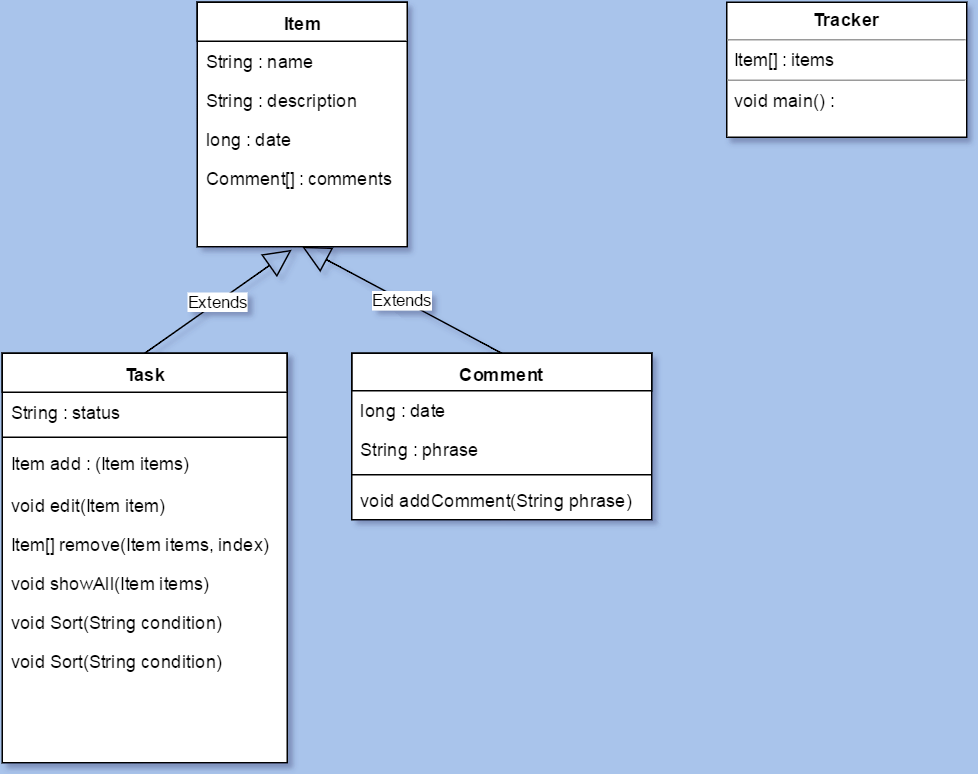

The diagram above was exported from draw.io. Its source (the exported page's mxGraphModel, read from the mxfile embedded in the PNG):
<mxGraphModel dx="880" dy="494" grid="1" gridSize="10" guides="1" tooltips="1" connect="1" arrows="1" fold="1" page="1" pageScale="1" pageWidth="826" pageHeight="1169" background="#A9C4EB" math="0" shadow="0">
  <root>
    <mxCell id="0" />
    <mxCell id="1" parent="0" />
    <mxCell id="2" value="&lt;b&gt;Item&lt;/b&gt;" style="swimlane;html=1;fontStyle=0;childLayout=stackLayout;horizontal=1;startSize=26;horizontalStack=0;resizeParent=1;resizeLast=0;collapsible=1;marginBottom=0;swimlaneFillColor=#ffffff;shadow=0;fillColor=#ffffff;strokeColor=#000000;" vertex="1" parent="1">
      <mxGeometry x="167" y="34" width="140" height="163" as="geometry">
        <mxRectangle x="150" y="120" width="60" height="26" as="alternateBounds" />
      </mxGeometry>
    </mxCell>
    <mxCell id="3" value="String : name" style="text;html=1;strokeColor=none;fillColor=none;align=left;verticalAlign=top;spacingLeft=4;spacingRight=4;whiteSpace=wrap;overflow=hidden;rotatable=0;points=[[0,0.5],[1,0.5]];portConstraint=eastwest;" vertex="1" parent="2">
      <mxGeometry y="26" width="140" height="26" as="geometry" />
    </mxCell>
    <mxCell id="4" value="String : description" style="text;html=1;strokeColor=none;fillColor=none;align=left;verticalAlign=top;spacingLeft=4;spacingRight=4;whiteSpace=wrap;overflow=hidden;rotatable=0;points=[[0,0.5],[1,0.5]];portConstraint=eastwest;" vertex="1" parent="2">
      <mxGeometry y="52" width="140" height="26" as="geometry" />
    </mxCell>
    <mxCell id="5" value="long : date" style="text;html=1;strokeColor=none;fillColor=none;align=left;verticalAlign=top;spacingLeft=4;spacingRight=4;whiteSpace=wrap;overflow=hidden;rotatable=0;points=[[0,0.5],[1,0.5]];portConstraint=eastwest;" vertex="1" parent="2">
      <mxGeometry y="78" width="140" height="26" as="geometry" />
    </mxCell>
    <mxCell id="59" value="Comment[] : comments" style="text;html=1;strokeColor=none;fillColor=none;align=left;verticalAlign=top;spacingLeft=4;spacingRight=4;whiteSpace=wrap;overflow=hidden;rotatable=0;points=[[0,0.5],[1,0.5]];portConstraint=eastwest;" vertex="1" parent="2">
      <mxGeometry y="104" width="140" height="26" as="geometry" />
    </mxCell>
    <mxCell id="18" value="Extends" style="endArrow=block;endSize=16;endFill=0;html=1;exitX=0.5;exitY=0;" edge="1" parent="1" source="35">
      <mxGeometry width="160" relative="1" as="geometry">
        <mxPoint x="237" y="267" as="sourcePoint" />
        <mxPoint x="230" y="199" as="targetPoint" />
      </mxGeometry>
    </mxCell>
    <mxCell id="20" value="&lt;p style=&quot;margin: 0px ; margin-top: 4px ; text-align: center&quot;&gt;&lt;b&gt;Tracker&lt;/b&gt;&lt;br&gt;&lt;/p&gt;&lt;hr size=&quot;1&quot;&gt;&lt;p style=&quot;margin: 0px ; margin-left: 4px&quot;&gt;Item[] : items&lt;/p&gt;&lt;hr size=&quot;1&quot;&gt;&lt;p style=&quot;margin: 0px ; margin-left: 4px&quot;&gt;void main() :&amp;nbsp;&lt;/p&gt;" style="verticalAlign=top;align=left;overflow=fill;fontSize=12;fontFamily=Helvetica;html=1;shadow=0;fillColor=#ffffff;strokeColor=#000000;" vertex="1" parent="1">
      <mxGeometry x="520" y="34" width="160" height="90" as="geometry" />
    </mxCell>
    <mxCell id="35" value="Task" style="swimlane;html=1;fontStyle=1;align=center;verticalAlign=top;childLayout=stackLayout;horizontal=1;startSize=26;horizontalStack=0;resizeParent=1;resizeLast=0;collapsible=1;marginBottom=0;swimlaneFillColor=#ffffff;shadow=0;fillColor=none;" vertex="1" parent="1">
      <mxGeometry x="37" y="268" width="190" height="273" as="geometry" />
    </mxCell>
    <mxCell id="36" value="String : status" style="text;html=1;strokeColor=none;fillColor=none;align=left;verticalAlign=top;spacingLeft=4;spacingRight=4;whiteSpace=wrap;overflow=hidden;rotatable=0;points=[[0,0.5],[1,0.5]];portConstraint=eastwest;" vertex="1" parent="35">
      <mxGeometry y="26" width="190" height="26" as="geometry" />
    </mxCell>
    <mxCell id="37" value="" style="line;html=1;strokeWidth=1;fillColor=none;align=left;verticalAlign=middle;spacingTop=-1;spacingLeft=3;spacingRight=3;rotatable=0;labelPosition=right;points=[];portConstraint=eastwest;" vertex="1" parent="35">
      <mxGeometry y="52" width="190" height="8" as="geometry" />
    </mxCell>
    <mxCell id="22" value="Item add : (Item items)" style="text;html=1;strokeColor=none;fillColor=none;align=left;verticalAlign=top;spacingLeft=4;spacingRight=4;whiteSpace=wrap;overflow=hidden;rotatable=0;points=[[0,0.5],[1,0.5]];portConstraint=eastwest;" vertex="1" parent="35">
      <mxGeometry y="60" width="190" height="28" as="geometry" />
    </mxCell>
    <mxCell id="21" value="void edit(Item item)" style="text;html=1;strokeColor=none;fillColor=none;align=left;verticalAlign=top;spacingLeft=4;spacingRight=4;whiteSpace=wrap;overflow=hidden;rotatable=0;points=[[0,0.5],[1,0.5]];portConstraint=eastwest;" vertex="1" parent="35">
      <mxGeometry y="88" width="190" height="26" as="geometry" />
    </mxCell>
    <mxCell id="17" value="Item[] remove(Item items, index)" style="text;html=1;strokeColor=none;fillColor=none;align=left;verticalAlign=top;spacingLeft=4;spacingRight=4;whiteSpace=wrap;overflow=hidden;rotatable=0;points=[[0,0.5],[1,0.5]];portConstraint=eastwest;" vertex="1" parent="35">
      <mxGeometry y="114" width="190" height="26" as="geometry" />
    </mxCell>
    <mxCell id="24" value="void showAll(Item items)" style="text;html=1;strokeColor=none;fillColor=none;align=left;verticalAlign=top;spacingLeft=4;spacingRight=4;whiteSpace=wrap;overflow=hidden;rotatable=0;points=[[0,0.5],[1,0.5]];portConstraint=eastwest;" vertex="1" parent="35">
      <mxGeometry y="140" width="190" height="26" as="geometry" />
    </mxCell>
    <mxCell id="25" value="void Sort(String condition)" style="text;html=1;strokeColor=none;fillColor=none;align=left;verticalAlign=top;spacingLeft=4;spacingRight=4;whiteSpace=wrap;overflow=hidden;rotatable=0;points=[[0,0.5],[1,0.5]];portConstraint=eastwest;" vertex="1" parent="35">
      <mxGeometry y="166" width="190" height="26" as="geometry" />
    </mxCell>
    <mxCell id="52" value="void Sort(String condition)" style="text;html=1;strokeColor=none;fillColor=none;align=left;verticalAlign=top;spacingLeft=4;spacingRight=4;whiteSpace=wrap;overflow=hidden;rotatable=0;points=[[0,0.5],[1,0.5]];portConstraint=eastwest;" vertex="1" parent="35">
      <mxGeometry y="192" width="190" height="26" as="geometry" />
    </mxCell>
    <mxCell id="39" value="Comment" style="swimlane;html=1;fontStyle=1;align=center;verticalAlign=top;childLayout=stackLayout;horizontal=1;startSize=25;horizontalStack=0;resizeParent=1;resizeLast=0;collapsible=1;marginBottom=0;swimlaneFillColor=#ffffff;shadow=0;fillColor=none;" vertex="1" parent="1">
      <mxGeometry x="270" y="268" width="200" height="111" as="geometry" />
    </mxCell>
    <mxCell id="40" value="long : date" style="text;html=1;strokeColor=none;fillColor=none;align=left;verticalAlign=top;spacingLeft=4;spacingRight=4;whiteSpace=wrap;overflow=hidden;rotatable=0;points=[[0,0.5],[1,0.5]];portConstraint=eastwest;" vertex="1" parent="39">
      <mxGeometry y="25" width="200" height="26" as="geometry" />
    </mxCell>
    <mxCell id="43" value="String :&amp;nbsp;phrase" style="text;html=1;strokeColor=none;fillColor=none;align=left;verticalAlign=top;spacingLeft=4;spacingRight=4;whiteSpace=wrap;overflow=hidden;rotatable=0;points=[[0,0.5],[1,0.5]];portConstraint=eastwest;" vertex="1" parent="39">
      <mxGeometry y="51" width="200" height="26" as="geometry" />
    </mxCell>
    <mxCell id="41" value="" style="line;html=1;strokeWidth=1;fillColor=none;align=left;verticalAlign=middle;spacingTop=-1;spacingLeft=3;spacingRight=3;rotatable=0;labelPosition=right;points=[];portConstraint=eastwest;" vertex="1" parent="39">
      <mxGeometry y="77" width="200" height="8" as="geometry" />
    </mxCell>
    <mxCell id="44" value="void addComment(String phrase)" style="text;html=1;strokeColor=none;fillColor=none;align=left;verticalAlign=top;spacingLeft=4;spacingRight=4;whiteSpace=wrap;overflow=hidden;rotatable=0;points=[[0,0.5],[1,0.5]];portConstraint=eastwest;" vertex="1" parent="39">
      <mxGeometry y="85" width="200" height="26" as="geometry" />
    </mxCell>
    <mxCell id="51" value="Extends" style="endArrow=block;endSize=16;endFill=0;html=1;exitX=0.5;exitY=0;" edge="1" parent="1">
      <mxGeometry width="160" relative="1" as="geometry">
        <mxPoint x="370" y="268" as="sourcePoint" />
        <mxPoint x="237" y="197" as="targetPoint" />
      </mxGeometry>
    </mxCell>
  </root>
</mxGraphModel>